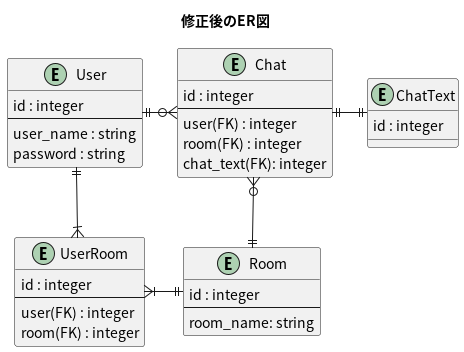

The diagram above was rendered by PlantUML. Its source (embedded in the PNG):
@startuml modified_er_diagram
    title 修正後のER図
    ' Userテーブル　ユーザに関する情報を保存
    entity User {
        id : integer
        --
        user_name : string
        password : string
    }
    ' Chatテーブル　チャット内容をユーザとルームと紐付け。
    entity Chat {
        id : integer
        --
        user(FK) : integer
        room(FK) : integer
        chat_text(FK): integer
    }
    ' Roomテーブル　チャットの可視性を指定する
    entity Room {
        id : integer
        --
        room_name: string
    }
    ' UserRoomテーブル　UserとRoomの多対多を解決する中間テーブル
    entity UserRoom {
        id : integer
        --
        user(FK) : integer
        room(FK) : integer
    }
    ' action textとの紐付けを担当する。
    entity ChatText {
        id : integer
    }
    ' エンティティのリレーションを定義する
    User ||-o{ Chat
    Chat }o--|| Room
    UserRoom }|-|| Room
    User ||--|{ UserRoom
    Chat ||-|| ChatText
@enduml